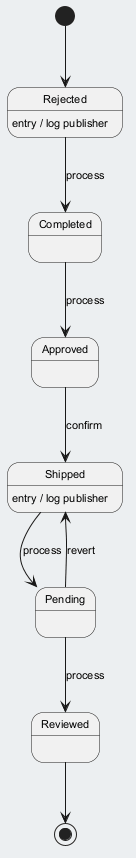

The diagram above was rendered by PlantUML. Its source (embedded in the PNG):
@startuml
skinparam backgroundColor #ECEFF1
skinparam classBackgroundColor #FFFFFF
skinparam classBorderColor #455A64
skinparam defaultFontSize 11
[*] --> Rejected
Rejected --> Completed : process
Rejected : entry / log publisher
Completed --> Approved : process
Approved --> Shipped : confirm
Shipped --> Pending : process
Shipped : entry / log publisher
Pending --> Reviewed : process
Pending --> Shipped : revert
Reviewed --> [*]
@enduml